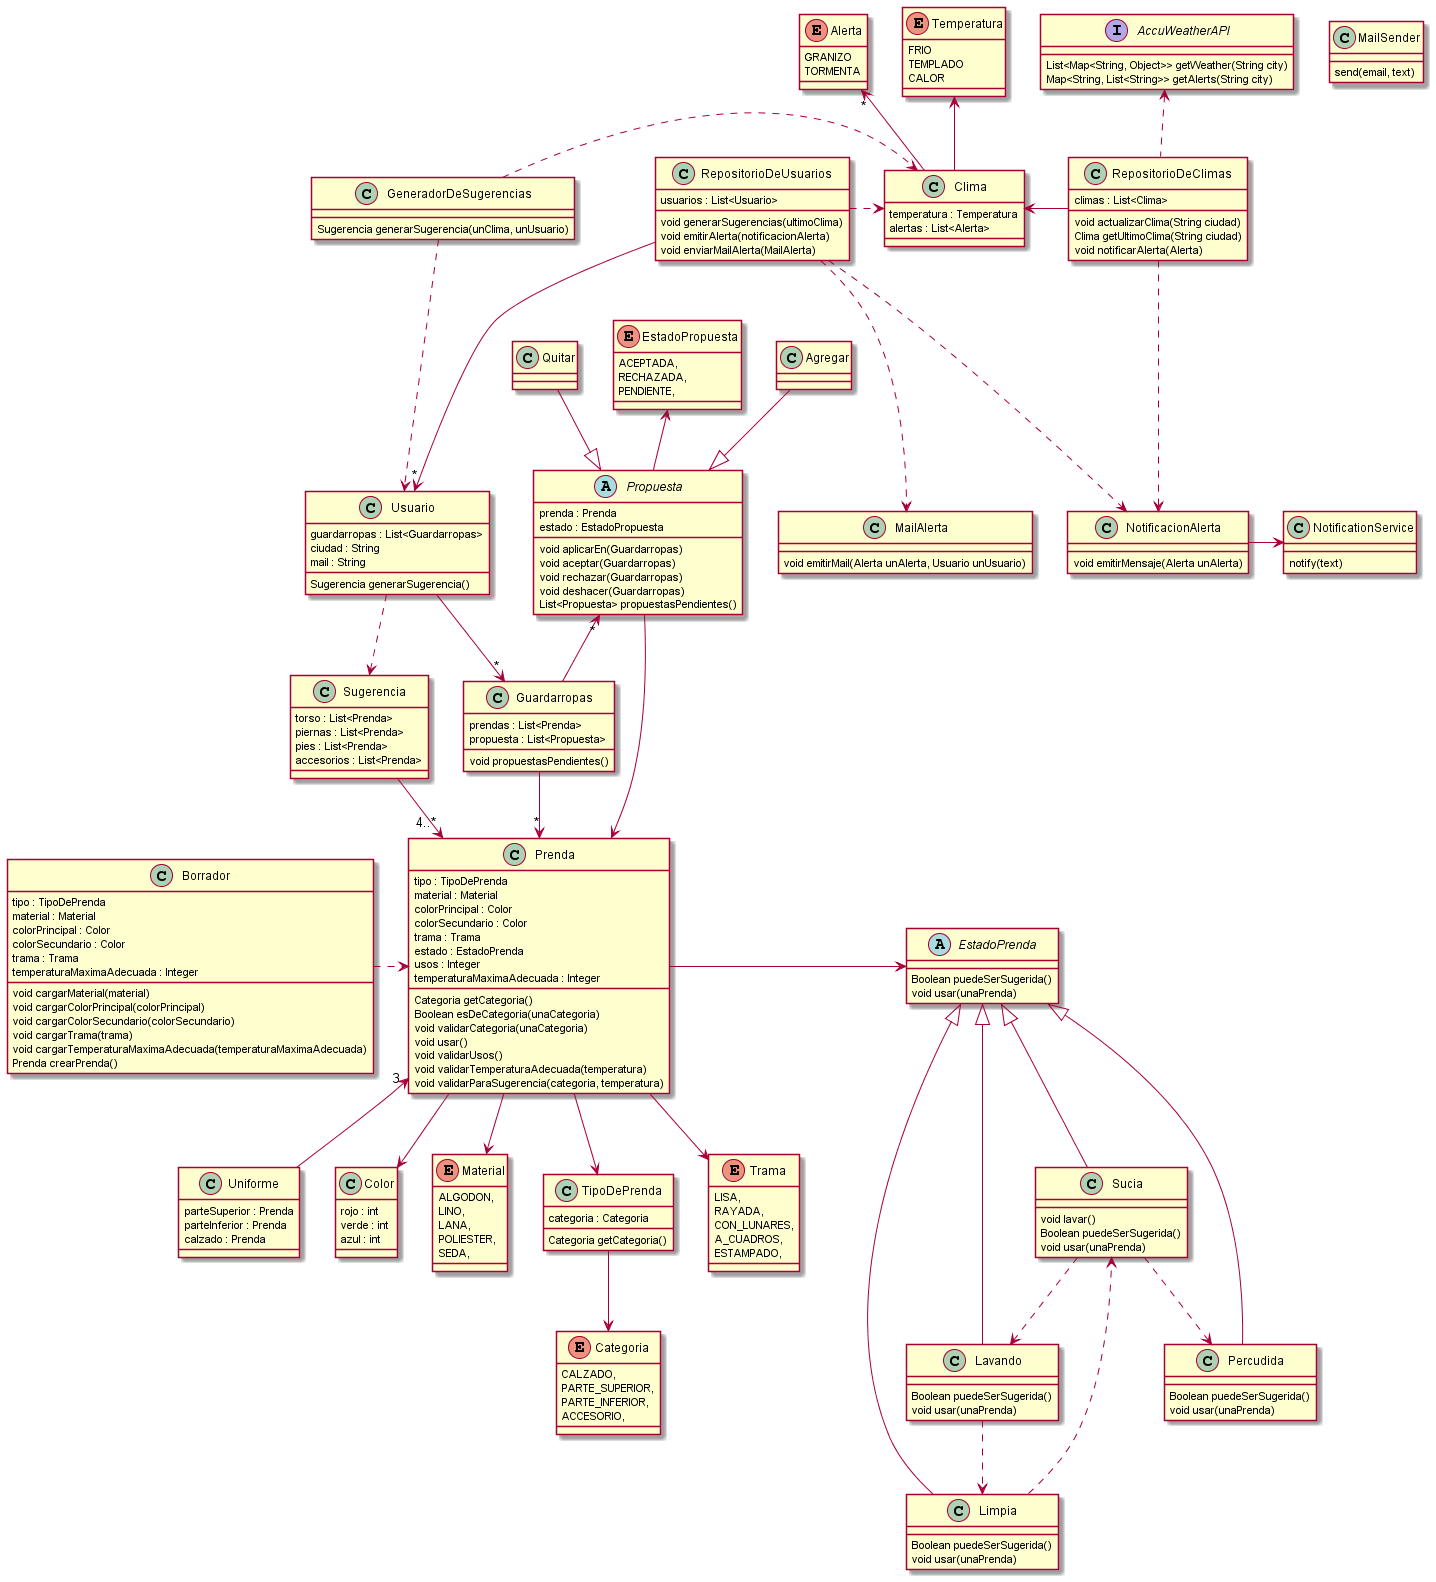

The diagram above was rendered by PlantUML. Its source (embedded in the PNG):
@startuml QMP6

class Prenda {
  tipo : TipoDePrenda
  material : Material
  colorPrincipal : Color
  colorSecundario : Color
  trama : Trama
  estado : EstadoPrenda
  usos : Integer
  temperaturaMaximaAdecuada : Integer

  Categoria getCategoria()
  Boolean esDeCategoria(unaCategoria)
  void validarCategoria(unaCategoria)
  void usar()
  void validarUsos()
  void validarTemperaturaAdecuada(temperatura)
  void validarParaSugerencia(categoria, temperatura)
}


class Color {
  rojo : int
  verde : int
  azul : int 
}

enum Categoria {
  CALZADO,
  PARTE_SUPERIOR,
  PARTE_INFERIOR,
  ACCESORIO,
}

enum Material {
  ALGODON,
  LINO,
  LANA,
  POLIESTER,
  SEDA,
}

class TipoDePrenda {
  categoria : Categoria  
  
  Categoria getCategoria()
}

Prenda --> Material
Prenda --> TipoDePrenda
Prenda --> Color
TipoDePrenda --> Categoria
' Prenda conoce su Material
' Prenda --> "1" Categoria


enum Trama{
  LISA,
  RAYADA,
  CON_LUNARES,
  A_CUADROS,
  ESTAMPADO,
}

' Trama corresponde a la tela, eso quiere decir que
' corresponde al Material? De ser asi debemos agregarle comportamiento
' al enum de Material creo
' IMO: Hay que agregarlo directamente a la prenda como propiedad
Prenda --> Trama

' El borrador deberia ser una clase "parecida" a la Prenda, e
' incluso dentro de su constructor, podemos hacer las validaciones
' de los datos para crear a la prenda desde alli

class Borrador {
  tipo : TipoDePrenda
  material : Material
  colorPrincipal : Color
  colorSecundario : Color
  trama : Trama
  temperaturaMaximaAdecuada : Integer

  void cargarMaterial(material)
  void cargarColorPrincipal(colorPrincipal)
  void cargarColorSecundario(colorSecundario)
  void cargarTrama(trama)
  void cargarTemperaturaMaximaAdecuada(temperaturaMaximaAdecuada)
  Prenda crearPrenda()
}

class Uniforme {
  parteSuperior : Prenda
  parteInferior : Prenda
  calzado : Prenda
}

Borrador .right.> Prenda
Uniforme -up->"3" Prenda


class Sugerencia {
  torso : List<Prenda>
  piernas : List<Prenda>
  pies : List<Prenda>
  accesorios : List<Prenda>
}


Sugerencia -down-> "4..*" Prenda


' Para la segunda parte usamos el patron State

abstract EstadoPrenda {
  Boolean puedeSerSugerida()
  void usar(unaPrenda)
}

class Sucia {
  void lavar()
  Boolean puedeSerSugerida()
  void usar(unaPrenda)
}

class Percudida {
  Boolean puedeSerSugerida()
  void usar(unaPrenda)
}

class Limpia {
  Boolean puedeSerSugerida()
  void usar(unaPrenda)
}

class Lavando {
  Boolean puedeSerSugerida()
  void usar(unaPrenda)
}
' No esta clara la transicion de estado que tiene el estado Lavando
' por lo que decidimos que mientras se esta lavando se pueda usar
' y cuando eso suceda, pasara a Limpia

EstadoPrenda <|-- Sucia
EstadoPrenda <|-- Percudida
EstadoPrenda <|-- Limpia
EstadoPrenda <|-- Lavando

Sucia ..> Percudida
Sucia ..> Lavando
Lavando ..> Limpia
Limpia ..> Sucia

Prenda -right-> EstadoPrenda

class Guardarropas {
  prendas : List<Prenda>
  propuesta : List<Propuesta>
  void propuestasPendientes()
}

' Se consiguen las propuestas existentes con getPropuestas

class Usuario {
  guardarropas : List<Guardarropas>
  ciudad : String
  mail : String
  Sugerencia generarSugerencia()
}

abstract class Propuesta {
  prenda : Prenda
  estado : EstadoPropuesta
  void aplicarEn(Guardarropas)
  void aceptar(Guardarropas)
  void rechazar(Guardarropas)
  void deshacer(Guardarropas)
  List<Propuesta> propuestasPendientes()
}

class Agregar {
}

class Quitar {
}

enum EstadoPropuesta{
  ACEPTADA,
  RECHAZADA,
  PENDIENTE,
}

Guardarropas --> "*" Prenda
Usuario --> "*" Guardarropas
Guardarropas -up-> "*" Propuesta
Propuesta -up-> EstadoPropuesta
Propuesta --> Prenda

Agregar --|> Propuesta
Quitar --|> Propuesta

interface AccuWeatherAPI {
  List<Map<String, Object>> getWeather(String city)
  Map<String, List<String>> getAlerts(String city)
}

GeneradorDeSugerencias .right.> Clima
RepositorioDeClimas .up.> AccuWeatherAPI

class RepositorioDeUsuarios{
  usuarios : List<Usuario>
  void generarSugerencias(ultimoClima)
  void emitirAlerta(notificacionAlerta)
  void enviarMailAlerta(MailAlerta)
}

RepositorioDeUsuarios -down-> "*" Usuario
RepositorioDeUsuarios .right.> Clima

class Clima {
  temperatura : Temperatura
  alertas : List<Alerta>
}

enum Temperatura {
  FRIO
  TEMPLADO
  CALOR
}

enum Alerta {
  GRANIZO
  TORMENTA
}

class RepositorioDeClimas {
  climas : List<Clima>
  void actualizarClima(String ciudad)
  Clima getUltimoClima(String ciudad)
  void notificarAlerta(Alerta)
}

class GeneradorDeSugerencias {
  Sugerencia generarSugerencia(unClima, unUsuario)
}

Clima -up-> "*" Alerta
Clima -up-> Temperatura
RepositorioDeClimas -left-> Clima
' RepositorioDeClimas ...> RepositorioDeUsuarios
GeneradorDeSugerencias ...> Usuario
' Usuario ..> GeneradorDeSugerencias

Usuario ..> Sugerencia

class NotificacionAlerta {
  void emitirMensaje(Alerta unAlerta)
}

class NotificationService{
  notify(text)
}

RepositorioDeClimas ...> NotificacionAlerta
NotificacionAlerta -> NotificationService
RepositorioDeUsuarios ...> NotificacionAlerta

class MailAlerta{
  void emitirMail(Alerta unAlerta, Usuario unUsuario)
}

class MailSender{
  send(email, text)
}

RepositorioDeUsuarios ...> MailAlerta

@enduml